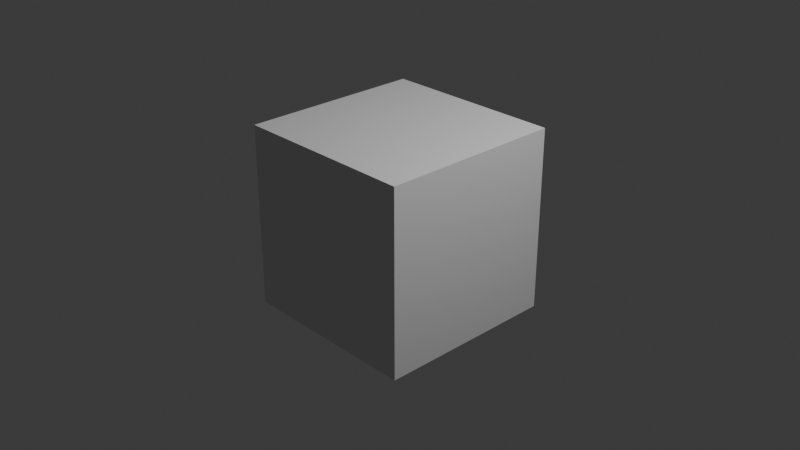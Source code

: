 # Source: liquid_surface_particle.blend  (saved by Blender 4.0.36; exported with 4.5.12 LTS)
import bpy
from mathutils import Matrix  # noqa: F401  (used for matrix-valued properties, if any)

bpy.ops.wm.read_factory_settings(use_empty=True)
scene = bpy.context.scene
scene.name = 'Scene'

# ---- collections
col_collection = bpy.data.collections.new('Collection'); scene.collection.children.link(col_collection)

# ---- materials (node trees are filled in below, after node groups)
mat_liquid_domain_material = bpy.data.materials.new('Liquid Domain Material')
mat_liquid_domain_material.use_transparent_shadow = False

# ---- material node trees
mat_liquid_domain_material.use_nodes = True; mat_liquid_domain_material.node_tree.nodes.clear()
_N = mat_liquid_domain_material.node_tree.nodes; _L = mat_liquid_domain_material.node_tree.links
n0 = _N.new('ShaderNodeOutputMaterial'); n0.name = 'Material Output'; n0.location = (1200, 150)
n1 = _N.new('ShaderNodeBsdfGlass'); n1.name = 'Glass BSDF'; n1.location = (800, 150)
n1.inputs[2].default_value = 1.33
n2 = _N.new('ShaderNodeVolumeAbsorption'); n2.name = 'Volume Absorption'; n2.location = (800, 300)
n2.inputs[0].default_value = (0.007656, 0.6971, 1.0, 1.0)
_L.new(n2.outputs[0], n0.inputs[1])
n0.is_active_output = True

# ---- world
world_world = bpy.data.worlds.new('World'); scene.world = world_world
world_world.use_nodes = True; world_world.node_tree.nodes.clear()
_N = world_world.node_tree.nodes; _L = world_world.node_tree.links
n0 = _N.new('ShaderNodeOutputWorld'); n0.name = 'World Output'; n0.location = (300, 300)
n1 = _N.new('ShaderNodeBackground'); n1.name = 'Background'; n1.location = (10, 300)
n1.inputs[0].default_value = (0.05088, 0.05088, 0.05088, 1.0)
_L.new(n1.outputs[0], n0.inputs[0])
n0.is_active_output = True
world_world.color = (0.05088, 0.05088, 0.05088)
world_world.use_sun_shadow = False
world_world.sun_shadow_jitter_overblur = 0.0

# ---- cameras
cam_camera = bpy.data.cameras.new('Camera')
cam_camera.clip_end = 100.0
cam_camera.ortho_scale = 7.314

# ---- lights
light_light = bpy.data.lights.new('Light', 'POINT')
light_light.transmission_factor = 0.0
light_light.use_soft_falloff = False
light_light.energy = 1000.0
light_light.shadow_soft_size = 0.1
light_light.shadow_maximum_resolution = 0.006
light_light.use_absolute_resolution = True

# ---- meshes
me_cube_001 = bpy.data.meshes.new('Cube.001')
me_cube_001.from_pydata([(-1.0, -1.0, -1.0), (-1.0, -1.0, 1.0), (-1.0, 1.0, -1.0), (-1.0, 1.0, 1.0), (1.0, -1.0, -1.0), (1.0, -1.0, 1.0), (1.0, 1.0, -1.0), (1.0, 1.0, 1.0)], [], [(0, 1, 3, 2), (2, 3, 7, 6), (6, 7, 5, 4), (4, 5, 1, 0), (2, 6, 4, 0), (7, 3, 1, 5)])
_uv = me_cube_001.uv_layers.new(name='UVMap')
_uv.uv.foreach_set('vector', [0.375, 0.0, 0.625, 0.0, 0.625, 0.25, 0.375, 0.25, 0.375, 0.25, 0.625, 0.25, 0.625, 0.5, 0.375, 0.5, 0.375, 0.5, 0.625, 0.5, 0.625, 0.75, 0.375, 0.75, 0.375, 0.75, 0.625, 0.75, 0.625, 1.0, 0.375, 1.0, 0.125, 0.5, 0.375, 0.5, 0.375, 0.75, 0.125, 0.75, 0.625, 0.5, 0.875, 0.5, 0.875, 0.75, 0.625, 0.75])
me_cube_001.update()
me_cube_002 = bpy.data.meshes.new('Cube.002')
me_cube_002.from_pydata([(-0.7576, -1.0, -0.9029), (-0.7576, -1.0, 0.3803), (-0.7576, 1.0, -0.9029), (-0.7576, 1.0, 0.3803), (1.242, -1.0, -0.9029), (1.242, -1.0, 0.3803), (1.242, 1.0, -0.9029), (1.242, 1.0, 0.3803)], [], [(0, 1, 3, 2), (2, 3, 7, 6), (6, 7, 5, 4), (4, 5, 1, 0), (2, 6, 4, 0), (7, 3, 1, 5)])
me_cube_002.polygons.foreach_set('use_smooth', [True] * 6)
_uv = me_cube_002.uv_layers.new(name='UVMap')
_uv.uv.foreach_set('vector', [0.375, 0.0, 0.625, 0.0, 0.625, 0.25, 0.375, 0.25, 0.375, 0.25, 0.625, 0.25, 0.625, 0.5, 0.375, 0.5, 0.375, 0.5, 0.625, 0.5, 0.625, 0.75, 0.375, 0.75, 0.375, 0.75, 0.625, 0.75, 0.625, 1.0, 0.375, 1.0, 0.125, 0.5, 0.375, 0.5, 0.375, 0.75, 0.125, 0.75, 0.625, 0.5, 0.875, 0.5, 0.875, 0.75, 0.625, 0.75])
me_cube_002.materials.append(mat_liquid_domain_material)
me_cube_002.update()

# ---- objects
ob_light = bpy.data.objects.new('Light', light_light)
ob_camera = bpy.data.objects.new('Camera', cam_camera)
ob_cube = bpy.data.objects.new('Cube', me_cube_001)
ob_liquid_domain = bpy.data.objects.new('Liquid Domain', me_cube_002)

# ---- transforms, parenting, visibility, modifiers, constraints
ob_light.location = (4.076, 1.005, 5.904)
ob_light.rotation_euler = (0.6503, 0.05522, 1.866)
ob_light.lock_rotations_4d = False
ob_light.empty_display_type = 'ARROWS'
ob_light.color = (0.0, 0.0, 0.0, 0.0)
ob_light.lineart.crease_threshold = 0.0
ob_camera.location = (7.359, -6.926, 4.958)
ob_camera.rotation_euler = (1.109, 0.0, 0.8149)
ob_camera.lock_rotations_4d = False
ob_camera.empty_display_type = 'ARROWS'
ob_camera.color = (0.0, 0.0, 0.0, 0.0)
ob_camera.display_type = 'WIRE'
ob_camera.lineart.crease_threshold = 0.0
ob_cube.location = (0.0, 0.0, 0.0)
ob_cube.display_type = 'WIRE'
_m = ob_cube.modifiers.new('Fluid', 'FLUID')
_m.fluid_type = 'FLOW'
ob_liquid_domain.location = (-0.3239, 0.0001893, 0.5108)
ob_liquid_domain.scale = (1.216, 1.216, 1.824)
ob_liquid_domain.display_type = 'SOLID'
_m = ob_liquid_domain.modifiers.new('Fluid', 'FLUID')
_m.fluid_type = 'DOMAIN'
_m = ob_liquid_domain.modifiers.new('Liquid Particle System', 'PARTICLE_SYSTEM')

# ---- collection membership
col_collection.objects.link(ob_light)
col_collection.objects.link(ob_camera)
col_collection.objects.link(ob_cube)
col_collection.objects.link(ob_liquid_domain)

# ---- scene / render settings (as saved in the file)
scene.camera = ob_camera
scene.frame_start = 1; scene.frame_end = 100; scene.frame_set(43)
scene.render.engine = 'BLENDER_EEVEE_NEXT'
scene.cycles.sampling_pattern = 'TABULATED_SOBOL'
bpy.context.view_layer.update()
